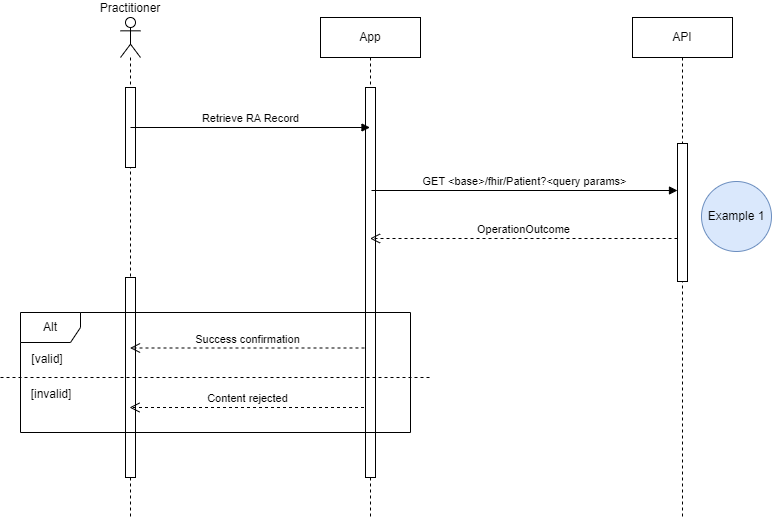

The diagram above was exported from draw.io. Its source (the exported page's mxGraphModel, read from the mxfile embedded in the PNG):
<mxGraphModel dx="1010" dy="716" grid="1" gridSize="10" guides="1" tooltips="1" connect="1" arrows="1" fold="1" page="1" pageScale="1" pageWidth="827" pageHeight="1169" math="0" shadow="0">
  <root>
    <mxCell id="0" />
    <mxCell id="1" parent="0" />
    <mxCell id="PFO3RWKSRDSHKs0IfmPO-1" value="App" style="shape=umlLifeline;perimeter=lifelinePerimeter;whiteSpace=wrap;html=1;container=1;dropTarget=0;collapsible=0;recursiveResize=0;outlineConnect=0;portConstraint=eastwest;newEdgeStyle={&quot;edgeStyle&quot;:&quot;elbowEdgeStyle&quot;,&quot;elbow&quot;:&quot;vertical&quot;,&quot;curved&quot;:0,&quot;rounded&quot;:0};" parent="1" vertex="1">
      <mxGeometry x="370" y="240" width="100" height="500" as="geometry" />
    </mxCell>
    <mxCell id="PFO3RWKSRDSHKs0IfmPO-2" value="" style="html=1;points=[[0,0,0,0,5],[0,1,0,0,-5],[1,0,0,0,5],[1,1,0,0,-5]];perimeter=orthogonalPerimeter;outlineConnect=0;targetShapes=umlLifeline;portConstraint=eastwest;newEdgeStyle={&quot;curved&quot;:0,&quot;rounded&quot;:0};" parent="PFO3RWKSRDSHKs0IfmPO-1" vertex="1">
      <mxGeometry x="45" y="70" width="10" height="390" as="geometry" />
    </mxCell>
    <mxCell id="PFO3RWKSRDSHKs0IfmPO-3" value="API" style="shape=umlLifeline;perimeter=lifelinePerimeter;whiteSpace=wrap;html=1;container=1;dropTarget=0;collapsible=0;recursiveResize=0;outlineConnect=0;portConstraint=eastwest;newEdgeStyle={&quot;edgeStyle&quot;:&quot;elbowEdgeStyle&quot;,&quot;elbow&quot;:&quot;vertical&quot;,&quot;curved&quot;:0,&quot;rounded&quot;:0};" parent="1" vertex="1">
      <mxGeometry x="682" y="240" width="100" height="500" as="geometry" />
    </mxCell>
    <mxCell id="PFO3RWKSRDSHKs0IfmPO-4" value="" style="html=1;points=[[0,0,0,0,5],[0,1,0,0,-5],[1,0,0,0,5],[1,1,0,0,-5]];perimeter=orthogonalPerimeter;outlineConnect=0;targetShapes=umlLifeline;portConstraint=eastwest;newEdgeStyle={&quot;curved&quot;:0,&quot;rounded&quot;:0};" parent="PFO3RWKSRDSHKs0IfmPO-3" vertex="1">
      <mxGeometry x="45" y="126" width="10" height="138" as="geometry" />
    </mxCell>
    <mxCell id="PFO3RWKSRDSHKs0IfmPO-5" value="Practitioner" style="shape=umlLifeline;perimeter=lifelinePerimeter;whiteSpace=wrap;html=1;container=1;dropTarget=0;collapsible=0;recursiveResize=0;outlineConnect=0;portConstraint=eastwest;newEdgeStyle={&quot;curved&quot;:0,&quot;rounded&quot;:0};participant=umlActor;labelPosition=center;verticalLabelPosition=top;align=center;verticalAlign=bottom;" parent="1" vertex="1">
      <mxGeometry x="170" y="240" width="20" height="500" as="geometry" />
    </mxCell>
    <mxCell id="PFO3RWKSRDSHKs0IfmPO-6" value="" style="html=1;points=[[0,0,0,0,5],[0,1,0,0,-5],[1,0,0,0,5],[1,1,0,0,-5]];perimeter=orthogonalPerimeter;outlineConnect=0;targetShapes=umlLifeline;portConstraint=eastwest;newEdgeStyle={&quot;curved&quot;:0,&quot;rounded&quot;:0};" parent="PFO3RWKSRDSHKs0IfmPO-5" vertex="1">
      <mxGeometry x="5" y="70" width="10" height="80" as="geometry" />
    </mxCell>
    <mxCell id="PFO3RWKSRDSHKs0IfmPO-7" value="" style="html=1;points=[[0,0,0,0,5],[0,1,0,0,-5],[1,0,0,0,5],[1,1,0,0,-5]];perimeter=orthogonalPerimeter;outlineConnect=0;targetShapes=umlLifeline;portConstraint=eastwest;newEdgeStyle={&quot;curved&quot;:0,&quot;rounded&quot;:0};" parent="PFO3RWKSRDSHKs0IfmPO-5" vertex="1">
      <mxGeometry x="5" y="260" width="10" height="200" as="geometry" />
    </mxCell>
    <mxCell id="PFO3RWKSRDSHKs0IfmPO-8" value="Retrieve RA Record" style="html=1;verticalAlign=bottom;endArrow=block;curved=0;rounded=0;" parent="1" target="PFO3RWKSRDSHKs0IfmPO-1" edge="1">
      <mxGeometry width="80" relative="1" as="geometry">
        <mxPoint x="180" y="350" as="sourcePoint" />
        <mxPoint x="260" y="350" as="targetPoint" />
      </mxGeometry>
    </mxCell>
    <mxCell id="PFO3RWKSRDSHKs0IfmPO-9" value="&lt;div&gt;GET &amp;lt;base&amp;gt;/fhir/Patient?&amp;lt;query params&amp;gt;&lt;br&gt;&lt;/div&gt;" style="html=1;verticalAlign=bottom;endArrow=block;curved=0;rounded=0;" parent="1" target="PFO3RWKSRDSHKs0IfmPO-4" edge="1">
      <mxGeometry width="80" relative="1" as="geometry">
        <mxPoint x="421" y="413" as="sourcePoint" />
        <mxPoint x="629.5" y="413" as="targetPoint" />
      </mxGeometry>
    </mxCell>
    <mxCell id="PFO3RWKSRDSHKs0IfmPO-10" value="OperationOutcome" style="html=1;verticalAlign=bottom;endArrow=open;dashed=1;endSize=8;curved=0;rounded=0;" parent="1" source="PFO3RWKSRDSHKs0IfmPO-4" edge="1">
      <mxGeometry relative="1" as="geometry">
        <mxPoint x="630" y="461" as="sourcePoint" />
        <mxPoint x="419.5" y="461" as="targetPoint" />
      </mxGeometry>
    </mxCell>
    <mxCell id="PFO3RWKSRDSHKs0IfmPO-11" value="Success confirmation" style="html=1;verticalAlign=bottom;endArrow=open;dashed=1;endSize=8;curved=0;rounded=0;" parent="1" edge="1">
      <mxGeometry relative="1" as="geometry">
        <mxPoint x="414" y="570.5" as="sourcePoint" />
        <mxPoint x="179.5" y="570.5" as="targetPoint" />
      </mxGeometry>
    </mxCell>
    <mxCell id="PFO3RWKSRDSHKs0IfmPO-12" value="Alt" style="shape=umlFrame;whiteSpace=wrap;html=1;pointerEvents=0;" parent="1" vertex="1">
      <mxGeometry x="70" y="535" width="390" height="120" as="geometry" />
    </mxCell>
    <mxCell id="PFO3RWKSRDSHKs0IfmPO-13" value="" style="endArrow=none;dashed=1;html=1;rounded=0;" parent="1" edge="1">
      <mxGeometry width="50" height="50" relative="1" as="geometry">
        <mxPoint x="50" y="600" as="sourcePoint" />
        <mxPoint x="480" y="600" as="targetPoint" />
      </mxGeometry>
    </mxCell>
    <mxCell id="PFO3RWKSRDSHKs0IfmPO-14" value="Content rejected" style="html=1;verticalAlign=bottom;endArrow=open;dashed=1;endSize=8;curved=0;rounded=0;" parent="1" edge="1">
      <mxGeometry relative="1" as="geometry">
        <mxPoint x="413.5" y="630" as="sourcePoint" />
        <mxPoint x="179" y="630" as="targetPoint" />
      </mxGeometry>
    </mxCell>
    <mxCell id="PFO3RWKSRDSHKs0IfmPO-15" value="[valid]" style="text;html=1;strokeColor=none;fillColor=none;align=center;verticalAlign=middle;whiteSpace=wrap;rounded=0;" parent="1" vertex="1">
      <mxGeometry x="67" y="567" width="60" height="30" as="geometry" />
    </mxCell>
    <mxCell id="PFO3RWKSRDSHKs0IfmPO-16" value="[invalid]" style="text;html=1;strokeColor=none;fillColor=none;align=center;verticalAlign=middle;whiteSpace=wrap;rounded=0;" parent="1" vertex="1">
      <mxGeometry x="71" y="602" width="60" height="30" as="geometry" />
    </mxCell>
    <mxCell id="PFO3RWKSRDSHKs0IfmPO-23" value="Example 1" style="ellipse;whiteSpace=wrap;html=1;aspect=fixed;fillColor=#dae8fc;strokeColor=#6c8ebf;" parent="1" vertex="1">
      <mxGeometry x="751" y="404" width="70" height="70" as="geometry" />
    </mxCell>
  </root>
</mxGraphModel>